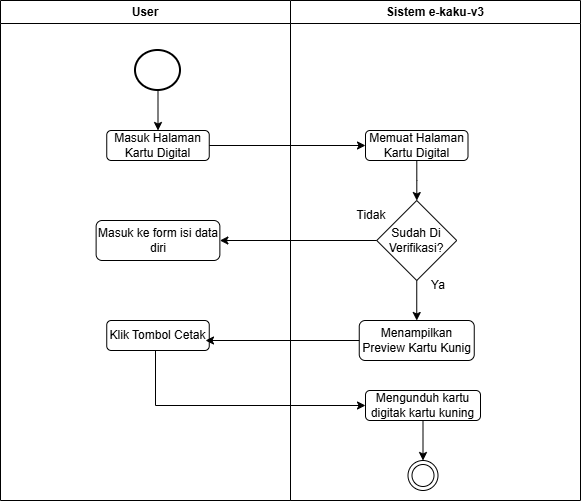

The diagram above was exported from draw.io. Its source (the exported page's mxGraphModel, read from the mxfile embedded in the PNG):
<mxGraphModel dx="741" dy="464" grid="1" gridSize="10" guides="1" tooltips="1" connect="1" arrows="1" fold="1" page="1" pageScale="1" pageWidth="850" pageHeight="1100" math="0" shadow="0">
  <root>
    <mxCell id="Ke_uAOhYmTDR7O8NqP1k-0" />
    <mxCell id="Ke_uAOhYmTDR7O8NqP1k-1" parent="Ke_uAOhYmTDR7O8NqP1k-0" />
    <mxCell id="Ke_uAOhYmTDR7O8NqP1k-2" parent="Ke_uAOhYmTDR7O8NqP1k-1" style="swimlane;whiteSpace=wrap;html=1;" value="User" vertex="1">
      <mxGeometry height="500" width="290" x="135" y="110" as="geometry" />
    </mxCell>
    <mxCell id="Ke_uAOhYmTDR7O8NqP1k-3" edge="1" parent="Ke_uAOhYmTDR7O8NqP1k-2" source="Ke_uAOhYmTDR7O8NqP1k-4" style="edgeStyle=orthogonalEdgeStyle;rounded=0;orthogonalLoop=1;jettySize=auto;html=1;entryX=0.5;entryY=0;entryDx=0;entryDy=0;" target="Ke_uAOhYmTDR7O8NqP1k-5">
      <mxGeometry relative="1" as="geometry" />
    </mxCell>
    <mxCell id="Ke_uAOhYmTDR7O8NqP1k-4" parent="Ke_uAOhYmTDR7O8NqP1k-2" style="strokeWidth=2;html=1;shape=mxgraph.flowchart.start_2;whiteSpace=wrap;" value="" vertex="1">
      <mxGeometry height="40" width="45" x="135" y="50" as="geometry" />
    </mxCell>
    <mxCell id="Ke_uAOhYmTDR7O8NqP1k-5" parent="Ke_uAOhYmTDR7O8NqP1k-2" style="rounded=1;whiteSpace=wrap;html=1;" value="Masuk Halaman Kartu Digital" vertex="1">
      <mxGeometry height="30" width="102.5" x="106.25" y="130" as="geometry" />
    </mxCell>
    <mxCell id="Ke_uAOhYmTDR7O8NqP1k-7" parent="Ke_uAOhYmTDR7O8NqP1k-2" style="rounded=1;whiteSpace=wrap;html=1;" value="Masuk ke form isi data diri" vertex="1">
      <mxGeometry height="40" width="123.75" x="95.61999999999999" y="220" as="geometry" />
    </mxCell>
    <mxCell id="oBzNxEBOkfKBLECws2Ac-24" parent="Ke_uAOhYmTDR7O8NqP1k-2" style="rounded=1;whiteSpace=wrap;html=1;" value="Klik Tombol Cetak" vertex="1">
      <mxGeometry height="30" width="102.5" x="106.25" y="320" as="geometry" />
    </mxCell>
    <mxCell id="Ke_uAOhYmTDR7O8NqP1k-9" parent="Ke_uAOhYmTDR7O8NqP1k-1" style="swimlane;whiteSpace=wrap;html=1;" value="Sistem e-kaku-v3" vertex="1">
      <mxGeometry height="500" width="290" x="425" y="110" as="geometry" />
    </mxCell>
    <mxCell id="Ke_uAOhYmTDR7O8NqP1k-10" parent="Ke_uAOhYmTDR7O8NqP1k-9" style="ellipse;html=1;shape=endState;" value="" vertex="1">
      <mxGeometry height="30" width="30" x="117.5" y="460" as="geometry" />
    </mxCell>
    <mxCell id="sFp7LPeeRn2I_dp5nbZe-2" edge="1" parent="Ke_uAOhYmTDR7O8NqP1k-9" source="Ke_uAOhYmTDR7O8NqP1k-12" style="edgeStyle=orthogonalEdgeStyle;rounded=0;orthogonalLoop=1;jettySize=auto;html=1;" target="Ke_uAOhYmTDR7O8NqP1k-16" value="">
      <mxGeometry relative="1" as="geometry" />
    </mxCell>
    <mxCell id="Ke_uAOhYmTDR7O8NqP1k-12" parent="Ke_uAOhYmTDR7O8NqP1k-9" style="rounded=1;whiteSpace=wrap;html=1;" value="Memuat Halaman Kartu Digital" vertex="1">
      <mxGeometry height="30" width="102.5" x="75" y="130" as="geometry" />
    </mxCell>
    <mxCell id="oBzNxEBOkfKBLECws2Ac-1" edge="1" parent="Ke_uAOhYmTDR7O8NqP1k-9" source="Ke_uAOhYmTDR7O8NqP1k-16" style="edgeStyle=orthogonalEdgeStyle;rounded=0;orthogonalLoop=1;jettySize=auto;html=1;" target="sFp7LPeeRn2I_dp5nbZe-0" value="">
      <mxGeometry relative="1" as="geometry" />
    </mxCell>
    <mxCell id="Ke_uAOhYmTDR7O8NqP1k-16" parent="Ke_uAOhYmTDR7O8NqP1k-9" style="rhombus;whiteSpace=wrap;html=1;" value="Sudah Di Verifikasi?" vertex="1">
      <mxGeometry height="80" width="80" x="86.25" y="200" as="geometry" />
    </mxCell>
    <mxCell id="Ke_uAOhYmTDR7O8NqP1k-17" edge="1" parent="Ke_uAOhYmTDR7O8NqP1k-9" source="Ke_uAOhYmTDR7O8NqP1k-18" style="edgeStyle=orthogonalEdgeStyle;rounded=0;orthogonalLoop=1;jettySize=auto;html=1;" target="Ke_uAOhYmTDR7O8NqP1k-10" value="">
      <mxGeometry relative="1" as="geometry" />
    </mxCell>
    <mxCell id="Ke_uAOhYmTDR7O8NqP1k-18" parent="Ke_uAOhYmTDR7O8NqP1k-9" style="rounded=1;whiteSpace=wrap;html=1;" value="Mengunduh kartu digitak kartu kuning" vertex="1">
      <mxGeometry height="30" width="115" x="75" y="390" as="geometry" />
    </mxCell>
    <mxCell id="Ke_uAOhYmTDR7O8NqP1k-19" parent="Ke_uAOhYmTDR7O8NqP1k-9" style="text;html=1;whiteSpace=wrap;strokeColor=none;fillColor=none;align=center;verticalAlign=middle;rounded=0;" value="Tidak" vertex="1">
      <mxGeometry height="30" width="60" x="51.25" y="200" as="geometry" />
    </mxCell>
    <mxCell id="Ke_uAOhYmTDR7O8NqP1k-20" parent="Ke_uAOhYmTDR7O8NqP1k-9" style="text;html=1;whiteSpace=wrap;strokeColor=none;fillColor=none;align=center;verticalAlign=middle;rounded=0;" value="Ya" vertex="1">
      <mxGeometry height="30" width="60" x="117.5" y="270" as="geometry" />
    </mxCell>
    <mxCell id="sFp7LPeeRn2I_dp5nbZe-0" parent="Ke_uAOhYmTDR7O8NqP1k-9" style="rounded=1;whiteSpace=wrap;html=1;" value="Menampilkan Preview Kartu Kunig" vertex="1">
      <mxGeometry height="40" width="115" x="68.75" y="320" as="geometry" />
    </mxCell>
    <mxCell id="Ke_uAOhYmTDR7O8NqP1k-21" edge="1" parent="Ke_uAOhYmTDR7O8NqP1k-1" source="Ke_uAOhYmTDR7O8NqP1k-5" style="edgeStyle=orthogonalEdgeStyle;rounded=0;orthogonalLoop=1;jettySize=auto;html=1;entryX=0;entryY=0.5;entryDx=0;entryDy=0;" target="Ke_uAOhYmTDR7O8NqP1k-12">
      <mxGeometry relative="1" as="geometry" />
    </mxCell>
    <mxCell id="oBzNxEBOkfKBLECws2Ac-0" edge="1" parent="Ke_uAOhYmTDR7O8NqP1k-1" source="Ke_uAOhYmTDR7O8NqP1k-16" style="edgeStyle=orthogonalEdgeStyle;rounded=0;orthogonalLoop=1;jettySize=auto;html=1;entryX=1;entryY=0.5;entryDx=0;entryDy=0;" target="Ke_uAOhYmTDR7O8NqP1k-7">
      <mxGeometry relative="1" as="geometry" />
    </mxCell>
    <mxCell id="oBzNxEBOkfKBLECws2Ac-25" edge="1" parent="Ke_uAOhYmTDR7O8NqP1k-1" source="sFp7LPeeRn2I_dp5nbZe-0" style="edgeStyle=orthogonalEdgeStyle;rounded=0;orthogonalLoop=1;jettySize=auto;html=1;">
      <mxGeometry relative="1" as="geometry">
        <mxPoint x="340" y="450" as="targetPoint" />
      </mxGeometry>
    </mxCell>
    <mxCell id="oBzNxEBOkfKBLECws2Ac-26" edge="1" parent="Ke_uAOhYmTDR7O8NqP1k-1" source="oBzNxEBOkfKBLECws2Ac-24" style="edgeStyle=orthogonalEdgeStyle;rounded=0;orthogonalLoop=1;jettySize=auto;html=1;entryX=0;entryY=0.5;entryDx=0;entryDy=0;" target="Ke_uAOhYmTDR7O8NqP1k-18">
      <mxGeometry relative="1" as="geometry">
        <Array as="points">
          <mxPoint x="290" y="515" />
        </Array>
      </mxGeometry>
    </mxCell>
  </root>
</mxGraphModel>